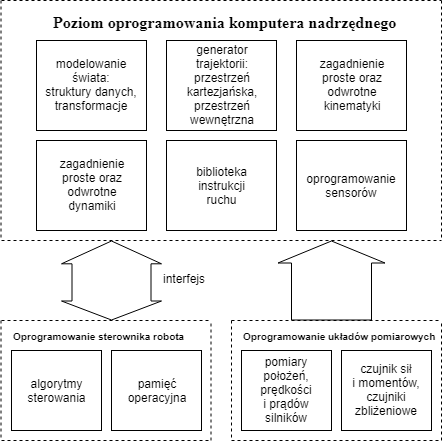

The diagram above was exported from draw.io. Its source (the exported page's mxGraphModel, read from the mxfile embedded in the PNG):
<mxGraphModel dx="1037" dy="529" grid="1" gridSize="10" guides="1" tooltips="1" connect="1" arrows="1" fold="1" page="1" pageScale="1" pageWidth="850" pageHeight="1100" math="0" shadow="0">
  <root>
    <mxCell id="0" />
    <mxCell id="1" parent="0" />
    <mxCell id="eHoyqZA_JZmzs2fi5sVY-2" value="" style="endArrow=none;dashed=1;html=1;" edge="1" parent="1">
      <mxGeometry width="50" height="50" relative="1" as="geometry">
        <mxPoint x="140" y="120" as="sourcePoint" />
        <mxPoint x="580" y="120" as="targetPoint" />
      </mxGeometry>
    </mxCell>
    <mxCell id="eHoyqZA_JZmzs2fi5sVY-3" value="" style="endArrow=none;dashed=1;html=1;" edge="1" parent="1">
      <mxGeometry width="50" height="50" relative="1" as="geometry">
        <mxPoint x="139.5" y="120" as="sourcePoint" />
        <mxPoint x="139.5" y="360" as="targetPoint" />
      </mxGeometry>
    </mxCell>
    <mxCell id="eHoyqZA_JZmzs2fi5sVY-4" value="" style="endArrow=none;dashed=1;html=1;" edge="1" parent="1">
      <mxGeometry width="50" height="50" relative="1" as="geometry">
        <mxPoint x="140" y="360" as="sourcePoint" />
        <mxPoint x="580" y="360" as="targetPoint" />
      </mxGeometry>
    </mxCell>
    <mxCell id="eHoyqZA_JZmzs2fi5sVY-6" value="" style="endArrow=none;dashed=1;html=1;" edge="1" parent="1">
      <mxGeometry width="50" height="50" relative="1" as="geometry">
        <mxPoint x="580" y="120" as="sourcePoint" />
        <mxPoint x="580" y="360" as="targetPoint" />
      </mxGeometry>
    </mxCell>
    <mxCell id="eHoyqZA_JZmzs2fi5sVY-7" value="generator&lt;br&gt;trajektorii:&lt;br&gt;przestrzeń&lt;br&gt;kartezjańska,&lt;br&gt;przestrzeń&lt;br&gt;wewnętrzna" style="rounded=0;whiteSpace=wrap;html=1;" vertex="1" parent="1">
      <mxGeometry x="305" y="160" width="110" height="90" as="geometry" />
    </mxCell>
    <mxCell id="eHoyqZA_JZmzs2fi5sVY-8" value="modelowanie&lt;br&gt;świata:&lt;br&gt;struktury danych,&lt;br&gt;transformacje" style="rounded=0;whiteSpace=wrap;html=1;" vertex="1" parent="1">
      <mxGeometry x="175" y="160" width="110" height="90" as="geometry" />
    </mxCell>
    <mxCell id="eHoyqZA_JZmzs2fi5sVY-9" value="zagadnienie&lt;br&gt;proste oraz&lt;br&gt;odwrotne&lt;br&gt;kinematyki" style="rounded=0;whiteSpace=wrap;html=1;" vertex="1" parent="1">
      <mxGeometry x="435" y="160" width="110" height="90" as="geometry" />
    </mxCell>
    <mxCell id="eHoyqZA_JZmzs2fi5sVY-10" value="zagadnienie&lt;br&gt;proste oraz&lt;br&gt;odwrotne&lt;br&gt;dynamiki" style="rounded=0;whiteSpace=wrap;html=1;" vertex="1" parent="1">
      <mxGeometry x="175" y="260" width="110" height="90" as="geometry" />
    </mxCell>
    <mxCell id="eHoyqZA_JZmzs2fi5sVY-11" value="biblioteka&lt;br&gt;instrukcji&lt;br&gt;ruchu" style="rounded=0;whiteSpace=wrap;html=1;" vertex="1" parent="1">
      <mxGeometry x="305" y="260" width="110" height="90" as="geometry" />
    </mxCell>
    <mxCell id="eHoyqZA_JZmzs2fi5sVY-12" value="oprogramowanie&lt;br&gt;sensorów" style="rounded=0;whiteSpace=wrap;html=1;" vertex="1" parent="1">
      <mxGeometry x="435" y="260" width="110" height="90" as="geometry" />
    </mxCell>
    <mxCell id="eHoyqZA_JZmzs2fi5sVY-13" value="" style="endArrow=none;dashed=1;html=1;" edge="1" parent="1">
      <mxGeometry width="50" height="50" relative="1" as="geometry">
        <mxPoint x="140" y="440" as="sourcePoint" />
        <mxPoint x="349.5" y="440" as="targetPoint" />
      </mxGeometry>
    </mxCell>
    <mxCell id="eHoyqZA_JZmzs2fi5sVY-14" value="" style="endArrow=none;dashed=1;html=1;" edge="1" parent="1">
      <mxGeometry width="50" height="50" relative="1" as="geometry">
        <mxPoint x="140" y="560" as="sourcePoint" />
        <mxPoint x="349.5" y="560" as="targetPoint" />
      </mxGeometry>
    </mxCell>
    <mxCell id="eHoyqZA_JZmzs2fi5sVY-15" value="" style="endArrow=none;dashed=1;html=1;" edge="1" parent="1">
      <mxGeometry width="50" height="50" relative="1" as="geometry">
        <mxPoint x="139.5" y="440" as="sourcePoint" />
        <mxPoint x="139.5" y="560" as="targetPoint" />
      </mxGeometry>
    </mxCell>
    <mxCell id="eHoyqZA_JZmzs2fi5sVY-16" value="" style="endArrow=none;dashed=1;html=1;" edge="1" parent="1">
      <mxGeometry width="50" height="50" relative="1" as="geometry">
        <mxPoint x="349.5" y="560" as="sourcePoint" />
        <mxPoint x="349.5" y="440" as="targetPoint" />
      </mxGeometry>
    </mxCell>
    <mxCell id="eHoyqZA_JZmzs2fi5sVY-18" value="" style="endArrow=none;dashed=1;html=1;" edge="1" parent="1">
      <mxGeometry width="50" height="50" relative="1" as="geometry">
        <mxPoint x="370" y="440" as="sourcePoint" />
        <mxPoint x="580" y="440" as="targetPoint" />
      </mxGeometry>
    </mxCell>
    <mxCell id="eHoyqZA_JZmzs2fi5sVY-19" value="" style="endArrow=none;dashed=1;html=1;" edge="1" parent="1">
      <mxGeometry width="50" height="50" relative="1" as="geometry">
        <mxPoint x="370" y="560" as="sourcePoint" />
        <mxPoint x="580" y="560" as="targetPoint" />
      </mxGeometry>
    </mxCell>
    <mxCell id="eHoyqZA_JZmzs2fi5sVY-20" value="" style="endArrow=none;dashed=1;html=1;" edge="1" parent="1">
      <mxGeometry width="50" height="50" relative="1" as="geometry">
        <mxPoint x="370" y="440" as="sourcePoint" />
        <mxPoint x="370" y="560" as="targetPoint" />
      </mxGeometry>
    </mxCell>
    <mxCell id="eHoyqZA_JZmzs2fi5sVY-21" value="" style="endArrow=none;dashed=1;html=1;" edge="1" parent="1">
      <mxGeometry width="50" height="50" relative="1" as="geometry">
        <mxPoint x="580" y="560" as="sourcePoint" />
        <mxPoint x="580" y="440" as="targetPoint" />
      </mxGeometry>
    </mxCell>
    <mxCell id="eHoyqZA_JZmzs2fi5sVY-22" value="" style="shape=flexArrow;endArrow=classic;startArrow=classic;html=1;width=79;endSize=7.27;" edge="1" parent="1">
      <mxGeometry width="50" height="50" relative="1" as="geometry">
        <mxPoint x="250" y="440" as="sourcePoint" />
        <mxPoint x="250" y="360" as="targetPoint" />
      </mxGeometry>
    </mxCell>
    <mxCell id="eHoyqZA_JZmzs2fi5sVY-23" value="" style="shape=flexArrow;endArrow=classic;html=1;endWidth=26;endSize=7;width=80;" edge="1" parent="1">
      <mxGeometry width="50" height="50" relative="1" as="geometry">
        <mxPoint x="470" y="440" as="sourcePoint" />
        <mxPoint x="470" y="360" as="targetPoint" />
      </mxGeometry>
    </mxCell>
    <mxCell id="eHoyqZA_JZmzs2fi5sVY-24" value="algorytmy&lt;br&gt;sterowania" style="rounded=0;whiteSpace=wrap;html=1;" vertex="1" parent="1">
      <mxGeometry x="150" y="470" width="90" height="80" as="geometry" />
    </mxCell>
    <mxCell id="eHoyqZA_JZmzs2fi5sVY-28" value="pamięć&lt;br&gt;operacyjna" style="rounded=0;whiteSpace=wrap;html=1;" vertex="1" parent="1">
      <mxGeometry x="250" y="470" width="90" height="80" as="geometry" />
    </mxCell>
    <mxCell id="eHoyqZA_JZmzs2fi5sVY-29" value="pomiary&lt;br&gt;położeń,&lt;br&gt;prędkości&lt;br&gt;i prądów&lt;br&gt;silników" style="rounded=0;whiteSpace=wrap;html=1;" vertex="1" parent="1">
      <mxGeometry x="380" y="470" width="90" height="80" as="geometry" />
    </mxCell>
    <mxCell id="eHoyqZA_JZmzs2fi5sVY-30" value="czujnik sił&lt;br&gt;i momentów,&lt;br&gt;czujniki zbliżeniowe" style="rounded=0;whiteSpace=wrap;html=1;" vertex="1" parent="1">
      <mxGeometry x="480" y="470" width="90" height="80" as="geometry" />
    </mxCell>
    <mxCell id="eHoyqZA_JZmzs2fi5sVY-31" value="&lt;b style=&quot;font-size: 16px;&quot;&gt;&lt;font face=&quot;Times New Roman&quot; style=&quot;font-size: 16px;&quot;&gt;Poziom oprogramowania komputera nadrzędnego&lt;/font&gt;&lt;/b&gt;" style="text;html=1;resizable=0;points=[];autosize=1;align=left;verticalAlign=top;spacingTop=-4;fontSize=16;" vertex="1" parent="1">
      <mxGeometry x="190" y="130" width="270" height="20" as="geometry" />
    </mxCell>
    <mxCell id="eHoyqZA_JZmzs2fi5sVY-33" value="interfejs" style="text;html=1;resizable=0;points=[];autosize=1;align=left;verticalAlign=top;spacingTop=-4;fontSize=12;" vertex="1" parent="1">
      <mxGeometry x="300" y="389" width="70" height="20" as="geometry" />
    </mxCell>
    <mxCell id="eHoyqZA_JZmzs2fi5sVY-34" value="Oprogramowanie sterownika robota" style="text;html=1;resizable=0;points=[];autosize=1;align=left;verticalAlign=top;spacingTop=-4;fontSize=10;fontStyle=1" vertex="1" parent="1">
      <mxGeometry x="150" y="448" width="210" height="20" as="geometry" />
    </mxCell>
    <mxCell id="eHoyqZA_JZmzs2fi5sVY-35" value="Oprogramowanie układów pomiarowych" style="text;html=1;resizable=0;points=[];autosize=1;align=left;verticalAlign=top;spacingTop=-4;fontSize=10;fontStyle=1" vertex="1" parent="1">
      <mxGeometry x="380" y="448" width="190" height="10" as="geometry" />
    </mxCell>
  </root>
</mxGraphModel>